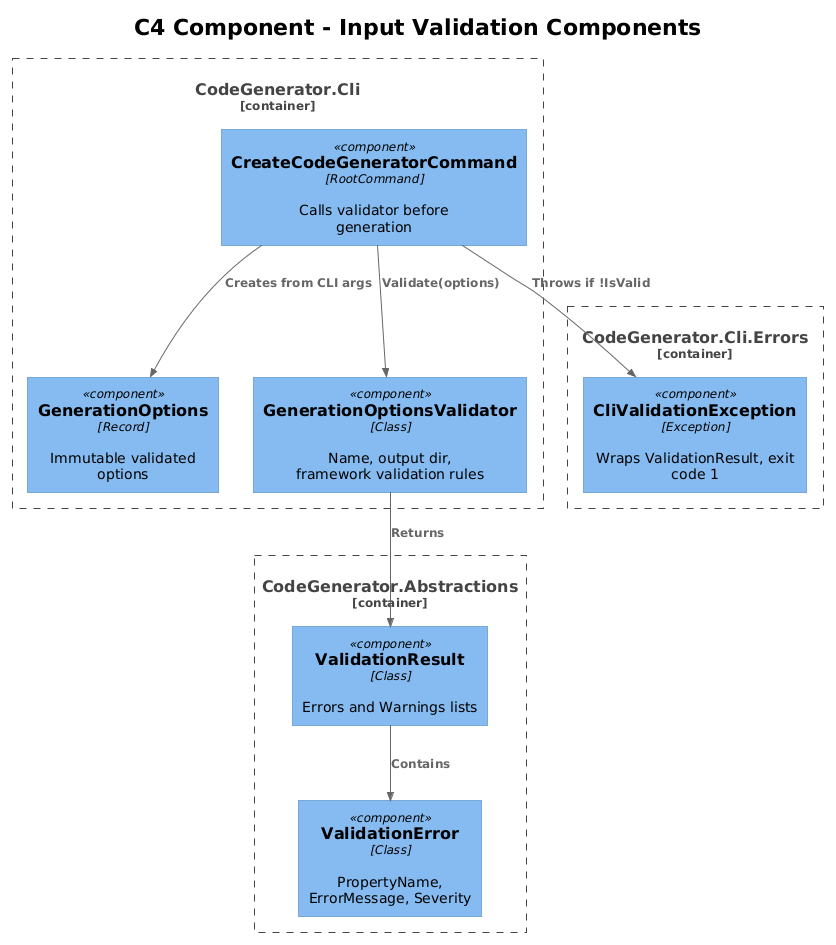

The diagram above was rendered by PlantUML. Its source (embedded in the PNG):
@startuml
!theme plain
!include <C4/C4_Component>

title C4 Component - Input Validation Components

Container_Boundary(cli, "CodeGenerator.Cli") {
    Component(handler, "CreateCodeGeneratorCommand", "RootCommand", "Calls validator before generation")
    Component(options, "GenerationOptions", "Record", "Immutable validated options")
    Component(validator, "GenerationOptionsValidator", "Class", "Name, output dir, framework validation rules")
}

Container_Boundary(abstractions, "CodeGenerator.Abstractions") {
    Component(valResult, "ValidationResult", "Class", "Errors and Warnings lists")
    Component(valError, "ValidationError", "Class", "PropertyName, ErrorMessage, Severity")
}

Container_Boundary(cliErrors, "CodeGenerator.Cli.Errors") {
    Component(cliValEx, "CliValidationException", "Exception", "Wraps ValidationResult, exit code 1")
}

Rel(handler, validator, "Validate(options)")
Rel(handler, options, "Creates from CLI args")
Rel(validator, valResult, "Returns")
Rel(valResult, valError, "Contains")
Rel(handler, cliValEx, "Throws if !IsValid")
@enduml